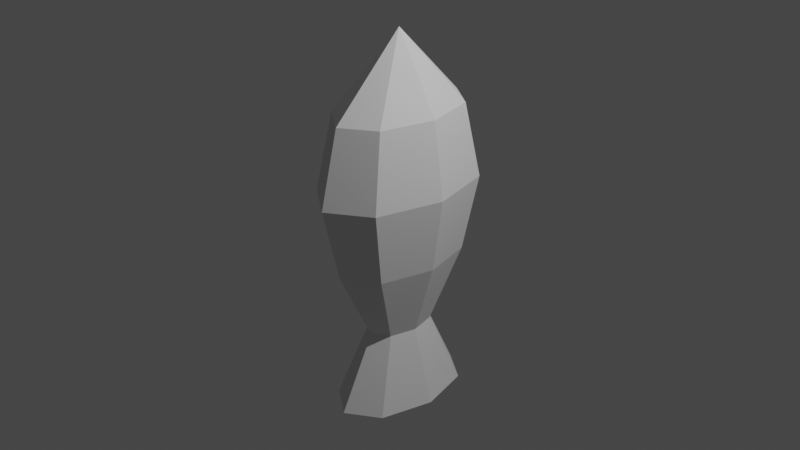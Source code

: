 # Source: fish_2.blend  (saved by Blender 2.92.15; exported with 4.5.12 LTS)
import bpy
from mathutils import Matrix  # noqa: F401  (used for matrix-valued properties, if any)

bpy.ops.wm.read_factory_settings(use_empty=True)
scene = bpy.context.scene
scene.name = 'Scene'

# ---- collections
col_collection = bpy.data.collections.new('Collection'); scene.collection.children.link(col_collection)

# ---- world
world_world = bpy.data.worlds.new('World'); scene.world = world_world
world_world.use_nodes = True; world_world.node_tree.nodes.clear()
_N = world_world.node_tree.nodes; _L = world_world.node_tree.links
n0 = _N.new('ShaderNodeOutputWorld'); n0.name = 'World Output'; n0.location = (300, 300)
n1 = _N.new('ShaderNodeBackground'); n1.name = 'Background'; n1.location = (10, 300)
n1.inputs[0].default_value = (0.05088, 0.05088, 0.05088, 1.0)
_L.new(n1.outputs[0], n0.inputs[0])
n0.is_active_output = True
world_world.color = (0.05088, 0.05088, 0.05088)
world_world.use_sun_shadow = False
world_world.sun_shadow_jitter_overblur = 0.0

# ---- cameras
cam_camera = bpy.data.cameras.new('Camera')
cam_camera.clip_end = 100.0
cam_camera.ortho_scale = 7.314

# ---- lights
light_light = bpy.data.lights.new('Light', 'POINT')
light_light.transmission_factor = 0.0
light_light.energy = 1000.0
light_light.shadow_soft_size = 0.1
light_light.shadow_maximum_resolution = 0.006
light_light.use_absolute_resolution = True

# ---- meshes
me_cylinder = bpy.data.meshes.new('Cylinder')
me_cylinder.from_pydata([(-1.556e-08, 0.8, -2.0), (-1.471e-08, 7.451e-09, 2.0), (0.3464, 0.5657, -2.0), (0.4899, -3.348e-08, -2.0), (0.3464, -0.5657, -2.0), (-5.84e-08, -0.8, -2.0), (-0.3464, -0.5657, -2.0), (-0.4899, 1.103e-08, -2.0), (-0.3464, 0.5657, -2.0), (-2.641e-08, 0.4, -1.2), (-1.556e-08, 0.8, -0.4), (-1.014e-08, 1.0, 0.4), (-1.556e-08, 0.8, 1.2), (0.3464, 0.5657, 1.2), (0.433, 0.7071, 0.4), (0.3464, 0.5657, -0.4), (0.1732, 0.2828, -1.2), (0.4899, -3.348e-08, 1.2), (0.6124, -4.371e-08, 0.4), (0.4899, -3.348e-08, -0.4), (0.245, -1.301e-08, -1.2), (0.3464, -0.5657, 1.2), (0.433, -0.7071, 0.4), (0.3464, -0.5657, -0.4), (0.1732, -0.2828, -1.2), (-5.84e-08, -0.8, 1.2), (-6.368e-08, -1.0, 0.4), (-5.84e-08, -0.8, -0.4), (-4.782e-08, -0.4, -1.2), (-0.3464, -0.5657, 1.2), (-0.433, -0.7071, 0.4), (-0.3464, -0.5657, -0.4), (-0.1732, -0.2828, -1.2), (-0.4899, 1.103e-08, 1.2), (-0.6124, 1.192e-08, 0.4), (-0.4899, 1.103e-08, -0.4), (-0.245, 9.24e-09, -1.2), (-0.3464, 0.5657, 1.2), (-0.433, 0.7071, 0.4), (-0.3464, 0.5657, -0.4), (-0.1732, 0.2828, -1.2)], [], [(12, 1, 13), (13, 1, 17), (17, 1, 21), (21, 1, 25), (25, 1, 29), (29, 1, 33), (33, 1, 37), (37, 1, 12), (0, 2, 3, 4, 5, 6, 7, 8), (8, 40, 9, 0), (40, 39, 10, 9), (39, 38, 11, 10), (38, 37, 12, 11), (7, 36, 40, 8), (36, 35, 39, 40), (35, 34, 38, 39), (34, 33, 37, 38), (6, 32, 36, 7), (32, 31, 35, 36), (31, 30, 34, 35), (30, 29, 33, 34), (5, 28, 32, 6), (28, 27, 31, 32), (27, 26, 30, 31), (26, 25, 29, 30), (4, 24, 28, 5), (24, 23, 27, 28), (23, 22, 26, 27), (22, 21, 25, 26), (3, 20, 24, 4), (20, 19, 23, 24), (19, 18, 22, 23), (18, 17, 21, 22), (2, 16, 20, 3), (16, 15, 19, 20), (15, 14, 18, 19), (14, 13, 17, 18), (0, 9, 16, 2), (9, 10, 15, 16), (10, 11, 14, 15), (11, 12, 13, 14)])
_uv = me_cylinder.uv_layers.new(name='UVMap')
_uv.uv.foreach_set('vector', [1.0, 0.9, 0.875, 1.0, 0.875, 0.9, 0.875, 0.9, 0.75, 1.0, 0.75, 0.9, 0.75, 0.9, 0.625, 1.0, 0.625, 0.9, 0.625, 0.9, 0.5, 1.0, 0.5, 0.9, 0.5, 0.9, 0.375, 1.0, 0.375, 0.9, 0.375, 0.9, 0.25, 1.0, 0.25, 0.9, 0.25, 0.9, 0.125, 1.0, 0.125, 0.9, 0.125, 0.9, 0.0, 1.0, 0.0, 0.9, 0.75, 0.49, 0.9197, 0.4197, 0.99, 0.25, 0.9197, 0.08029, 0.75, 0.01, 0.5803, 0.08029, 0.51, 0.25, 0.5803, 0.4197, 0.125, 0.5, 0.125, 0.6, 0.0, 0.6, 0.0, 0.5, 0.125, 0.6, 0.125, 0.7, 0.0, 0.7, 0.0, 0.6, 0.125, 0.7, 0.125, 0.8, 0.0, 0.8, 0.0, 0.7, 0.125, 0.8, 0.125, 0.9, 0.0, 0.9, 0.0, 0.8, 0.25, 0.5, 0.25, 0.6, 0.125, 0.6, 0.125, 0.5, 0.25, 0.6, 0.25, 0.7, 0.125, 0.7, 0.125, 0.6, 0.25, 0.7, 0.25, 0.8, 0.125, 0.8, 0.125, 0.7, 0.25, 0.8, 0.25, 0.9, 0.125, 0.9, 0.125, 0.8, 0.375, 0.5, 0.375, 0.6, 0.25, 0.6, 0.25, 0.5, 0.375, 0.6, 0.375, 0.7, 0.25, 0.7, 0.25, 0.6, 0.375, 0.7, 0.375, 0.8, 0.25, 0.8, 0.25, 0.7, 0.375, 0.8, 0.375, 0.9, 0.25, 0.9, 0.25, 0.8, 0.5, 0.5, 0.5, 0.6, 0.375, 0.6, 0.375, 0.5, 0.5, 0.6, 0.5, 0.7, 0.375, 0.7, 0.375, 0.6, 0.5, 0.7, 0.5, 0.8, 0.375, 0.8, 0.375, 0.7, 0.5, 0.8, 0.5, 0.9, 0.375, 0.9, 0.375, 0.8, 0.625, 0.5, 0.625, 0.6, 0.5, 0.6, 0.5, 0.5, 0.625, 0.6, 0.625, 0.7, 0.5, 0.7, 0.5, 0.6, 0.625, 0.7, 0.625, 0.8, 0.5, 0.8, 0.5, 0.7, 0.625, 0.8, 0.625, 0.9, 0.5, 0.9, 0.5, 0.8, 0.75, 0.5, 0.75, 0.6, 0.625, 0.6, 0.625, 0.5, 0.75, 0.6, 0.75, 0.7, 0.625, 0.7, 0.625, 0.6, 0.75, 0.7, 0.75, 0.8, 0.625, 0.8, 0.625, 0.7, 0.75, 0.8, 0.75, 0.9, 0.625, 0.9, 0.625, 0.8, 0.875, 0.5, 0.875, 0.6, 0.75, 0.6, 0.75, 0.5, 0.875, 0.6, 0.875, 0.7, 0.75, 0.7, 0.75, 0.6, 0.875, 0.7, 0.875, 0.8, 0.75, 0.8, 0.75, 0.7, 0.875, 0.8, 0.875, 0.9, 0.75, 0.9, 0.75, 0.8, 1.0, 0.5, 1.0, 0.6, 0.875, 0.6, 0.875, 0.5, 1.0, 0.6, 1.0, 0.7, 0.875, 0.7, 0.875, 0.6, 1.0, 0.7, 1.0, 0.8, 0.875, 0.8, 0.875, 0.7, 1.0, 0.8, 1.0, 0.9, 0.875, 0.9, 0.875, 0.8])
me_cylinder.use_remesh_fix_poles = True
me_cylinder.use_remesh_preserve_attributes = False
me_cylinder.use_mirror_vertex_groups = False
me_cylinder.update()

# ---- objects
ob_light = bpy.data.objects.new('Light', light_light)
ob_camera = bpy.data.objects.new('Camera', cam_camera)
ob_cylinder = bpy.data.objects.new('Cylinder', me_cylinder)

# ---- transforms, parenting, visibility, modifiers, constraints
ob_light.location = (4.076, 1.005, 5.904)
ob_light.rotation_euler = (0.6503, 0.05522, 1.866)
ob_light.lock_rotations_4d = False
ob_light.empty_display_type = 'ARROWS'
ob_light.color = (0.0, 0.0, 0.0, 0.0)
ob_light.lineart.crease_threshold = 0.0
ob_camera.location = (7.359, -6.926, 4.958)
ob_camera.rotation_euler = (1.109, 0.0, 0.8149)
ob_camera.lock_rotations_4d = False
ob_camera.empty_display_type = 'ARROWS'
ob_camera.color = (0.0, 0.0, 0.0, 0.0)
ob_camera.display_type = 'WIRE'
ob_camera.lineart.crease_threshold = 0.0
ob_cylinder.location = (0.0, 0.0, 0.0)
ob_cylinder.lineart.crease_threshold = 0.0

# ---- collection membership
col_collection.objects.link(ob_light)
col_collection.objects.link(ob_camera)
col_collection.objects.link(ob_cylinder)

# ---- scene / render settings (as saved in the file)
scene.camera = ob_camera
scene.frame_start = 1; scene.frame_end = 250; scene.frame_set(1)
scene.render.engine = 'BLENDER_EEVEE_NEXT'
scene.cycles.use_denoising = False
scene.cycles.samples = 128
scene.cycles.sampling_pattern = 'TABULATED_SOBOL'
scene.cycles.use_adaptive_sampling = False
scene.cycles.use_light_tree = False
scene.view_settings.view_transform = 'Filmic'
bpy.context.view_layer.update()
